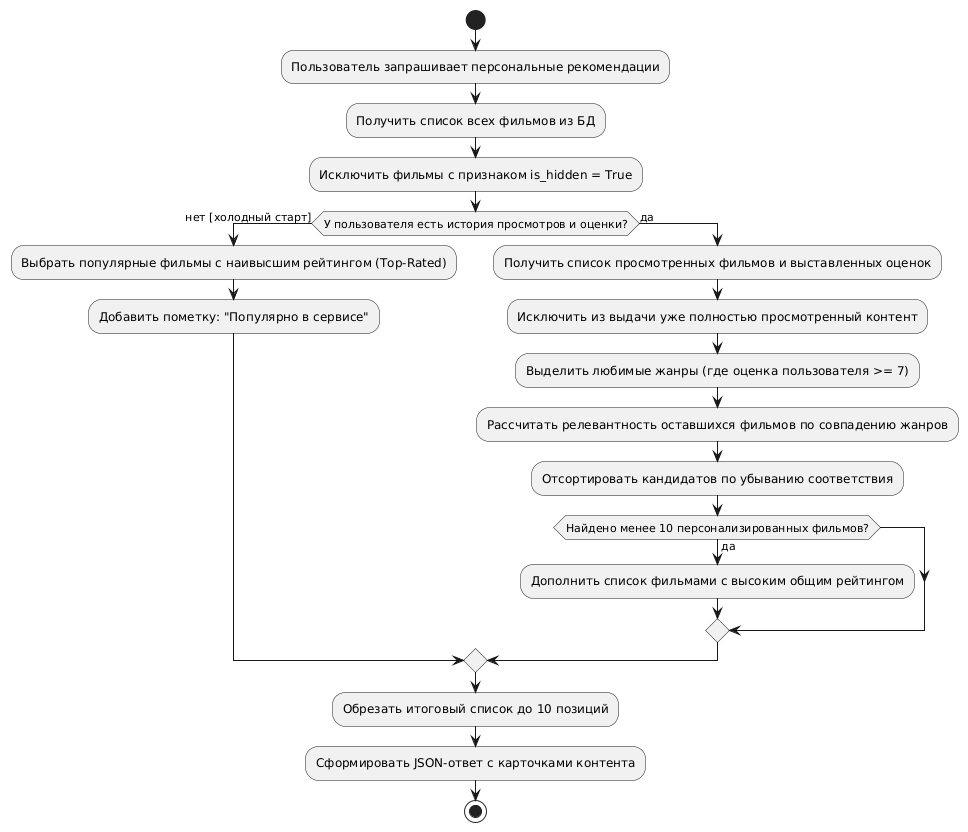

The diagram above was rendered by PlantUML. Its source (embedded in the PNG):
@startuml
start
:Пользователь запрашивает персональные рекомендации;
:Получить список всех фильмов из БД;
:Исключить фильмы с признаком is_hidden = True;

if (У пользователя есть история просмотров и оценки?) then (нет [холодный старт])
    :Выбрать популярные фильмы с наивысшим рейтингом (Top-Rated);
    :Добавить пометку: "Популярно в сервисе";
else (да)
    :Получить список просмотренных фильмов и выставленных оценок;
    :Исключить из выдачи уже полностью просмотренный контент;
    :Выделить любимые жанры (где оценка пользователя >= 7);
    :Рассчитать релевантность оставшихся фильмов по совпадению жанров;
    :Отсортировать кандидатов по убыванию соответствия;
    if (Найдено менее 10 персонализированных фильмов?) then (да)
        :Дополнить список фильмами с высоким общим рейтингом;
    endif
endif

:Обрезать итоговый список до 10 позиций;
:Сформировать JSON-ответ с карточками контента;
stop
@enduml